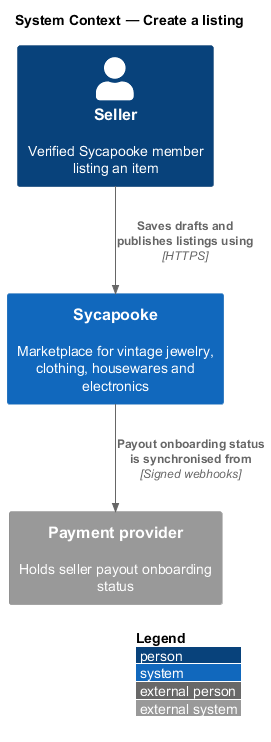

The diagram above was rendered by PlantUML. Its source (embedded in the PNG):
@startuml
!include <C4/C4_Context>
LAYOUT_WITH_LEGEND()
title System Context — Create a listing

Person(seller, "Seller", "Verified Sycapooke member listing an item")
System(sycapooke, "Sycapooke", "Marketplace for vintage jewelry, clothing, housewares and electronics")
System_Ext(payments, "Payment provider", "Holds seller payout onboarding status")

Rel(seller, sycapooke, "Saves drafts and publishes listings using", "HTTPS")
Rel(sycapooke, payments, "Payout onboarding status is synchronised from", "Signed webhooks")
@enduml